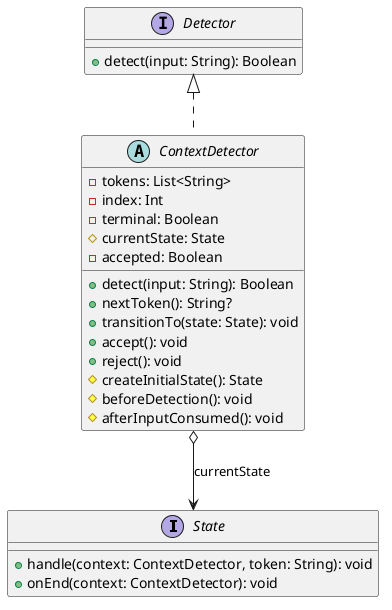

The diagram above was rendered by PlantUML. Its source (embedded in the PNG):
@startuml ContextDetector

!include State.puml

interface Detector {
  +detect(input: String): Boolean
}

abstract class ContextDetector {
  +detect(input: String): Boolean
  +nextToken(): String?
  +transitionTo(state: State): void
  +accept(): void
  +reject(): void
  #createInitialState(): State
  #beforeDetection(): void
  #afterInputConsumed(): void
  -tokens: List<String>
  -index: Int
  -terminal: Boolean
  #currentState: State
  -accepted: Boolean
}

Detector <|.. ContextDetector
ContextDetector o--> State : currentState

@enduml